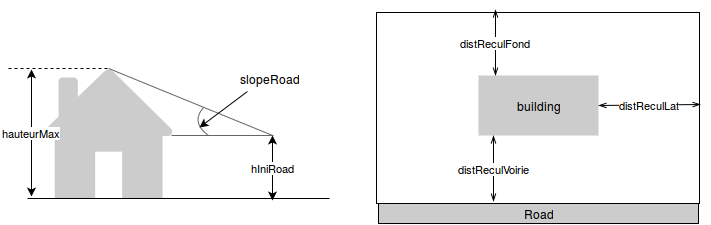

The diagram above was exported from draw.io. Its source (the exported page's mxGraphModel, read from the mxfile embedded in the PNG):
<mxGraphModel dx="725" dy="722" grid="1" gridSize="10" guides="1" tooltips="1" connect="1" arrows="1" fold="1" page="1" pageScale="1" pageWidth="826" pageHeight="1169" background="#ffffff" math="0" shadow="0">
  <root>
    <mxCell id="0" />
    <mxCell id="1" parent="0" />
    <mxCell id="49" value="" style="group" vertex="1" connectable="0" parent="1">
      <mxGeometry x="45" y="18.142857142857082" width="691" height="213.85714285714292" as="geometry" />
    </mxCell>
    <mxCell id="23" value="" style="whiteSpace=wrap;html=1;strokeColor=#000000;fillColor=#FFFFFF;gradientColor=none;" vertex="1" parent="49">
      <mxGeometry x="368" y="2.857142857142918" width="323" height="191" as="geometry" />
    </mxCell>
    <mxCell id="22" value="" style="group" vertex="1" connectable="0" parent="49">
      <mxGeometry y="58.85714285714292" width="321" height="132" as="geometry" />
    </mxCell>
    <mxCell id="3" value="" style="shadow=0;dashed=0;html=1;strokeColor=none;fillColor=#CCCCCC;labelPosition=center;verticalLabelPosition=bottom;verticalAlign=top;shape=mxgraph.office.concepts.home;flipH=1;" vertex="1" parent="22">
      <mxGeometry x="35" width="130" height="130" as="geometry" />
    </mxCell>
    <mxCell id="4" value="" style="endArrow=none;html=1;endFill=0;" edge="1" parent="22">
      <mxGeometry width="50" height="50" relative="1" as="geometry">
        <mxPoint x="19" y="130" as="sourcePoint" />
        <mxPoint x="321" y="130" as="targetPoint" />
      </mxGeometry>
    </mxCell>
    <mxCell id="7" value="hIniRoad" style="endArrow=classic;startArrow=classic;html=1;" edge="1" parent="22">
      <mxGeometry width="50" height="50" relative="1" as="geometry">
        <mxPoint x="264" y="132" as="sourcePoint" />
        <mxPoint x="264" y="67" as="targetPoint" />
      </mxGeometry>
    </mxCell>
    <mxCell id="14" value="" style="group" vertex="1" connectable="0" parent="22">
      <mxGeometry x="100" width="165" height="67" as="geometry" />
    </mxCell>
    <mxCell id="9" value="" style="endArrow=none;html=1;strokeColor=#666666;endFill=0;exitX=0.015;exitY=0.515;exitPerimeter=0;" edge="1" parent="14" source="3">
      <mxGeometry width="50" height="50" relative="1" as="geometry">
        <mxPoint x="98" y="61" as="sourcePoint" />
        <mxPoint x="165" y="67" as="targetPoint" />
      </mxGeometry>
    </mxCell>
    <mxCell id="10" value="" style="endArrow=none;html=1;strokeColor=#666666;endFill=0;exitX=0.015;exitY=0.515;exitPerimeter=0;" edge="1" parent="14">
      <mxGeometry width="50" height="50" as="geometry">
        <mxPoint as="sourcePoint" />
        <mxPoint x="164" y="67" as="targetPoint" />
      </mxGeometry>
    </mxCell>
    <mxCell id="12" value="" style="curved=1;endArrow=none;html=1;strokeColor=#666666;endFill=0;" edge="1" parent="14">
      <mxGeometry width="50" height="50" relative="1" as="geometry">
        <mxPoint x="100" y="67" as="sourcePoint" />
        <mxPoint x="95" y="39" as="targetPoint" />
        <Array as="points">
          <mxPoint x="82" y="54" />
        </Array>
      </mxGeometry>
    </mxCell>
    <mxCell id="15" value="" style="endArrow=classic;html=1;strokeColor=#000000;" edge="1" parent="14">
      <mxGeometry width="50" height="50" relative="1" as="geometry">
        <mxPoint x="139" y="23" as="sourcePoint" />
        <mxPoint x="91" y="59" as="targetPoint" />
      </mxGeometry>
    </mxCell>
    <mxCell id="17" value="slopeRoad" style="text;html=1;strokeColor=none;fillColor=none;align=center;verticalAlign=middle;whiteSpace=wrap;" vertex="1" parent="22">
      <mxGeometry x="241" width="40" height="20" as="geometry" />
    </mxCell>
    <mxCell id="18" value="hauteurMax" style="endArrow=classic;startArrow=classic;html=1;" edge="1" parent="22">
      <mxGeometry x="23" y="60" width="50" height="50" as="geometry">
        <mxPoint x="23" y="128" as="sourcePoint" />
        <mxPoint x="23" y="1" as="targetPoint" />
      </mxGeometry>
    </mxCell>
    <mxCell id="20" value="" style="endArrow=none;html=1;strokeColor=#000000;endFill=0;dashed=1;" edge="1" parent="22">
      <mxGeometry width="50" height="50" relative="1" as="geometry">
        <mxPoint as="sourcePoint" />
        <mxPoint x="100" as="targetPoint" />
      </mxGeometry>
    </mxCell>
    <mxCell id="36" value="" style="endArrow=openThin;startArrow=openThin;html=1;strokeColor=#000000;strokeWidth=1;startFill=0;endFill=0;" edge="1" parent="49" target="23">
      <mxGeometry width="50" height="50" relative="1" as="geometry">
        <mxPoint x="470" y="193.85714285714292" as="sourcePoint" />
        <mxPoint x="520" y="143.85714285714292" as="targetPoint" />
      </mxGeometry>
    </mxCell>
    <mxCell id="40" value="building" style="whiteSpace=wrap;html=1;strokeColor=none;strokeWidth=4;fillColor=#CCCCCC;gradientColor=none;" vertex="1" parent="49">
      <mxGeometry x="470" y="65.85714285714292" width="120" height="60" as="geometry" />
    </mxCell>
    <mxCell id="45" value="distReculVoirie" style="endArrow=openThin;html=1;strokeColor=#000000;strokeWidth=1;rounded=0;endFill=0;startArrow=openThin;startFill=0;" edge="1" parent="49">
      <mxGeometry width="50" height="50" relative="1" as="geometry">
        <mxPoint x="485" y="191.85714285714292" as="sourcePoint" />
        <mxPoint x="485" y="125.85714285714292" as="targetPoint" />
      </mxGeometry>
    </mxCell>
    <mxCell id="46" value="distReculFond" style="endArrow=openThin;html=1;strokeColor=#000000;strokeWidth=1;rounded=0;endFill=0;startArrow=openThin;startFill=0;" edge="1" parent="49">
      <mxGeometry width="50" height="50" relative="1" as="geometry">
        <mxPoint x="487" y="66.00000000000006" as="sourcePoint" />
        <mxPoint x="487" as="targetPoint" />
      </mxGeometry>
    </mxCell>
    <mxCell id="47" value="distReculLat" style="endArrow=openThin;startArrow=openThin;html=1;strokeColor=#000000;strokeWidth=1;startFill=0;endFill=0;entryX=1.004;entryY=0.48;entryPerimeter=0;exitX=1;exitY=0.5;" edge="1" parent="49" source="40" target="23">
      <mxGeometry width="50" height="50" relative="1" as="geometry">
        <mxPoint x="590" y="95.85714285714292" as="sourcePoint" />
        <mxPoint x="680" y="95.85714285714292" as="targetPoint" />
      </mxGeometry>
    </mxCell>
    <mxCell id="48" value="Road" style="whiteSpace=wrap;html=1;strokeColor=#000000;strokeWidth=1;fillColor=#CCCCCC;gradientColor=none;" vertex="1" parent="49">
      <mxGeometry x="370" y="193.85714285714292" width="320" height="20" as="geometry" />
    </mxCell>
  </root>
</mxGraphModel>